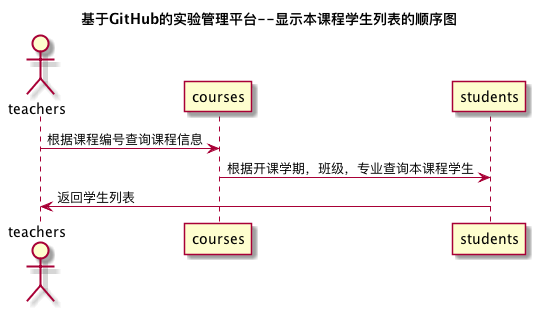

The diagram above was rendered by PlantUML. Its source (embedded in the PNG):
@startuml
title 基于GitHub的实验管理平台--显示本课程学生列表的顺序图
actor teachers
teachers -> courses: 根据课程编号查询课程信息
courses -> students: 根据开课学期，班级，专业查询本课程学生
students -> teachers: 返回学生列表

@enduml